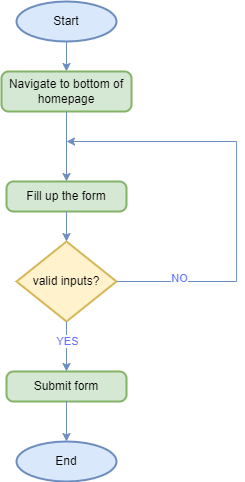

The diagram above was exported from draw.io. Its source (the exported page's mxGraphModel, read from the mxfile embedded in the PNG):
<mxGraphModel dx="1381" dy="808" grid="1" gridSize="10" guides="1" tooltips="1" connect="1" arrows="1" fold="1" page="1" pageScale="1" pageWidth="850" pageHeight="1100" math="0" shadow="0">
  <root>
    <mxCell id="0" />
    <mxCell id="1" parent="0" />
    <mxCell id="eKXnq5U07w-BDtm8bj2s-1" style="edgeStyle=orthogonalEdgeStyle;rounded=0;orthogonalLoop=1;jettySize=auto;html=1;exitX=0.5;exitY=1;exitDx=0;exitDy=0;exitPerimeter=0;entryX=0.5;entryY=0;entryDx=0;entryDy=0;fillColor=#dae8fc;strokeColor=#6c8ebf;" edge="1" parent="1" source="eKXnq5U07w-BDtm8bj2s-2" target="eKXnq5U07w-BDtm8bj2s-3">
      <mxGeometry relative="1" as="geometry" />
    </mxCell>
    <mxCell id="eKXnq5U07w-BDtm8bj2s-2" value="Start" style="strokeWidth=2;html=1;shape=mxgraph.flowchart.start_1;whiteSpace=wrap;fillColor=#dae8fc;strokeColor=#6c8ebf;" vertex="1" parent="1">
      <mxGeometry x="350" y="70" width="100" height="40" as="geometry" />
    </mxCell>
    <mxCell id="eKXnq5U07w-BDtm8bj2s-3" value="Navigate to bottom of homepage" style="rounded=1;whiteSpace=wrap;html=1;absoluteArcSize=1;arcSize=14;strokeWidth=2;fillColor=#d5e8d4;strokeColor=#82b366;" vertex="1" parent="1">
      <mxGeometry x="335" y="140" width="130" height="40" as="geometry" />
    </mxCell>
    <mxCell id="eKXnq5U07w-BDtm8bj2s-8" value="valid inputs?" style="strokeWidth=2;html=1;shape=mxgraph.flowchart.decision;whiteSpace=wrap;fillColor=#fff2cc;strokeColor=#d6b656;" vertex="1" parent="1">
      <mxGeometry x="350" y="310" width="100" height="80" as="geometry" />
    </mxCell>
    <mxCell id="eKXnq5U07w-BDtm8bj2s-24" value="Fill up the form" style="rounded=1;whiteSpace=wrap;html=1;absoluteArcSize=1;arcSize=14;strokeWidth=2;fillColor=#d5e8d4;strokeColor=#82b366;" vertex="1" parent="1">
      <mxGeometry x="340" y="250" width="120" height="30" as="geometry" />
    </mxCell>
    <mxCell id="eKXnq5U07w-BDtm8bj2s-26" style="edgeStyle=orthogonalEdgeStyle;rounded=0;orthogonalLoop=1;jettySize=auto;html=1;exitX=0.5;exitY=1;exitDx=0;exitDy=0;entryX=0.5;entryY=0;entryDx=0;entryDy=0;fillColor=#dae8fc;strokeColor=#6c8ebf;" edge="1" parent="1" source="eKXnq5U07w-BDtm8bj2s-3" target="eKXnq5U07w-BDtm8bj2s-24">
      <mxGeometry relative="1" as="geometry">
        <mxPoint x="410" y="100" as="sourcePoint" />
        <mxPoint x="410" y="160" as="targetPoint" />
      </mxGeometry>
    </mxCell>
    <mxCell id="eKXnq5U07w-BDtm8bj2s-27" style="edgeStyle=orthogonalEdgeStyle;rounded=0;orthogonalLoop=1;jettySize=auto;html=1;exitX=0.5;exitY=1;exitDx=0;exitDy=0;entryX=0.5;entryY=0;entryDx=0;entryDy=0;fillColor=#dae8fc;strokeColor=#6c8ebf;entryPerimeter=0;" edge="1" parent="1" source="eKXnq5U07w-BDtm8bj2s-24" target="eKXnq5U07w-BDtm8bj2s-8">
      <mxGeometry relative="1" as="geometry">
        <mxPoint x="410" y="200" as="sourcePoint" />
        <mxPoint x="410" y="240" as="targetPoint" />
      </mxGeometry>
    </mxCell>
    <mxCell id="eKXnq5U07w-BDtm8bj2s-29" style="edgeStyle=orthogonalEdgeStyle;rounded=0;orthogonalLoop=1;jettySize=auto;html=1;exitX=1;exitY=0.5;exitDx=0;exitDy=0;fillColor=#dae8fc;strokeColor=#6c8ebf;exitPerimeter=0;" edge="1" parent="1" source="eKXnq5U07w-BDtm8bj2s-8">
      <mxGeometry relative="1" as="geometry">
        <mxPoint x="420" y="210" as="sourcePoint" />
        <mxPoint x="400" y="210" as="targetPoint" />
        <Array as="points">
          <mxPoint x="570" y="330" />
          <mxPoint x="570" y="210" />
          <mxPoint x="441" y="210" />
        </Array>
      </mxGeometry>
    </mxCell>
    <mxCell id="eKXnq5U07w-BDtm8bj2s-30" value="&lt;font color=&quot;#6675ff&quot;&gt;NO&lt;/font&gt;" style="edgeLabel;html=1;align=center;verticalAlign=middle;resizable=0;points=[];" vertex="1" connectable="0" parent="eKXnq5U07w-BDtm8bj2s-29">
      <mxGeometry x="-0.7083" y="4" relative="1" as="geometry">
        <mxPoint as="offset" />
      </mxGeometry>
    </mxCell>
    <mxCell id="eKXnq5U07w-BDtm8bj2s-32" value="Submit form" style="rounded=1;whiteSpace=wrap;html=1;absoluteArcSize=1;arcSize=14;strokeWidth=2;fillColor=#d5e8d4;strokeColor=#82b366;" vertex="1" parent="1">
      <mxGeometry x="340" y="440" width="120" height="30" as="geometry" />
    </mxCell>
    <mxCell id="eKXnq5U07w-BDtm8bj2s-33" style="edgeStyle=orthogonalEdgeStyle;rounded=0;orthogonalLoop=1;jettySize=auto;html=1;exitX=0.5;exitY=1;exitDx=0;exitDy=0;fillColor=#dae8fc;strokeColor=#6c8ebf;exitPerimeter=0;entryX=0.5;entryY=0;entryDx=0;entryDy=0;" edge="1" parent="1" source="eKXnq5U07w-BDtm8bj2s-8" target="eKXnq5U07w-BDtm8bj2s-32">
      <mxGeometry relative="1" as="geometry">
        <mxPoint x="460" y="360" as="sourcePoint" />
        <mxPoint x="410" y="220" as="targetPoint" />
        <Array as="points">
          <mxPoint x="400" y="390" />
          <mxPoint x="400" y="390" />
        </Array>
      </mxGeometry>
    </mxCell>
    <mxCell id="eKXnq5U07w-BDtm8bj2s-34" value="&lt;font color=&quot;#6675ff&quot;&gt;YES&lt;/font&gt;" style="edgeLabel;html=1;align=center;verticalAlign=middle;resizable=0;points=[];" vertex="1" connectable="0" parent="eKXnq5U07w-BDtm8bj2s-33">
      <mxGeometry x="-0.7083" y="4" relative="1" as="geometry">
        <mxPoint x="-4" y="13" as="offset" />
      </mxGeometry>
    </mxCell>
    <mxCell id="eKXnq5U07w-BDtm8bj2s-35" value="End" style="strokeWidth=2;html=1;shape=mxgraph.flowchart.start_1;whiteSpace=wrap;fillColor=#dae8fc;strokeColor=#6c8ebf;" vertex="1" parent="1">
      <mxGeometry x="350" y="510" width="100" height="40" as="geometry" />
    </mxCell>
    <mxCell id="eKXnq5U07w-BDtm8bj2s-37" style="edgeStyle=orthogonalEdgeStyle;rounded=0;orthogonalLoop=1;jettySize=auto;html=1;exitX=0.5;exitY=1;exitDx=0;exitDy=0;entryX=0.5;entryY=0;entryDx=0;entryDy=0;fillColor=#dae8fc;strokeColor=#6c8ebf;entryPerimeter=0;" edge="1" parent="1" source="eKXnq5U07w-BDtm8bj2s-32" target="eKXnq5U07w-BDtm8bj2s-35">
      <mxGeometry relative="1" as="geometry">
        <mxPoint x="410" y="480" as="sourcePoint" />
        <mxPoint x="410" y="510" as="targetPoint" />
      </mxGeometry>
    </mxCell>
  </root>
</mxGraphModel>